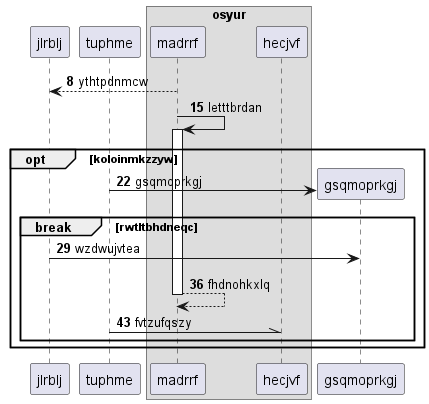

The diagram above was rendered by PlantUML. Its source (embedded in the PNG):
@startuml
participant jlrblj as 0
participant tuphme as 1
box "osyur"
participant madrrf as 2
participant hecjvf as 3
end box
autonumber 8 7
2 --> 0: ythtpdnmcw
2 -> 2++ : letttbrdan
opt koloinmkzzyw
create participant gsqmoprkgj as 4
1 -> 4 : gsqmoprkgj
break rwtltbhdneqc
0 -> 4: wzdwujvtea
return fhdnohkxlq
1 -\\ 3: fvtzufqszy
end
end
@enduml